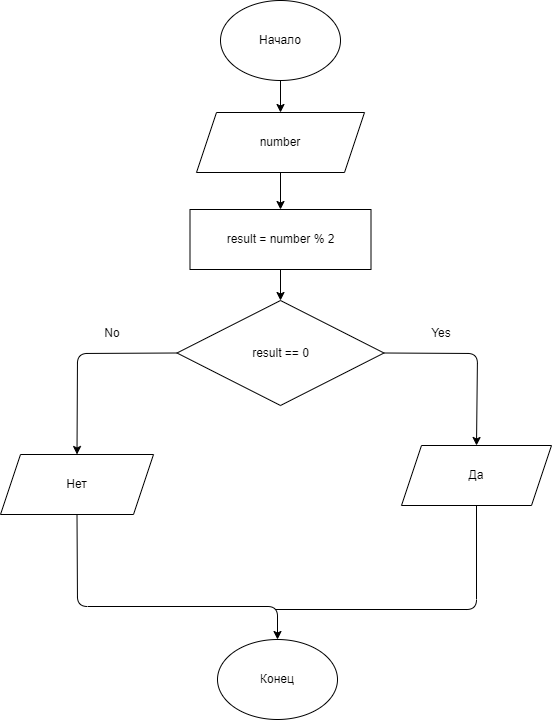

The diagram above was exported from draw.io. Its source (the exported page's mxGraphModel, read from the mxfile embedded in the PNG):
<mxGraphModel dx="1198" dy="396" grid="0" gridSize="10" guides="1" tooltips="1" connect="1" arrows="1" fold="1" page="0" pageScale="1" pageWidth="827" pageHeight="1169" math="0" shadow="0">
  <root>
    <mxCell id="0" />
    <mxCell id="1" parent="0" />
    <mxCell id="4" style="edgeStyle=none;html=1;exitX=0.5;exitY=1;exitDx=0;exitDy=0;entryX=0.5;entryY=0;entryDx=0;entryDy=0;" edge="1" parent="1" source="2" target="3">
      <mxGeometry relative="1" as="geometry" />
    </mxCell>
    <mxCell id="2" value="Начало" style="ellipse;whiteSpace=wrap;html=1;" vertex="1" parent="1">
      <mxGeometry x="165" y="42" width="120" height="80" as="geometry" />
    </mxCell>
    <mxCell id="8" style="edgeStyle=none;html=1;exitX=0.5;exitY=1;exitDx=0;exitDy=0;entryX=0.5;entryY=0;entryDx=0;entryDy=0;" edge="1" parent="1" source="3" target="6">
      <mxGeometry relative="1" as="geometry" />
    </mxCell>
    <mxCell id="3" value="number" style="shape=parallelogram;perimeter=parallelogramPerimeter;whiteSpace=wrap;html=1;fixedSize=1;" vertex="1" parent="1">
      <mxGeometry x="141" y="154" width="168" height="60" as="geometry" />
    </mxCell>
    <mxCell id="11" style="edgeStyle=none;html=1;exitX=1;exitY=0.5;exitDx=0;exitDy=0;entryX=0.5;entryY=0;entryDx=0;entryDy=0;" edge="1" parent="1" source="5" target="9">
      <mxGeometry relative="1" as="geometry">
        <mxPoint x="405.67185974121094" y="395" as="targetPoint" />
        <Array as="points">
          <mxPoint x="422" y="395" />
        </Array>
      </mxGeometry>
    </mxCell>
    <mxCell id="12" style="edgeStyle=none;html=1;exitX=0;exitY=0.5;exitDx=0;exitDy=0;entryX=0.5;entryY=0;entryDx=0;entryDy=0;" edge="1" parent="1" source="5" target="10">
      <mxGeometry relative="1" as="geometry">
        <Array as="points">
          <mxPoint x="22" y="395" />
        </Array>
      </mxGeometry>
    </mxCell>
    <mxCell id="5" value="result == 0" style="rhombus;whiteSpace=wrap;html=1;" vertex="1" parent="1">
      <mxGeometry x="121.5" y="342" width="207" height="105" as="geometry" />
    </mxCell>
    <mxCell id="7" style="edgeStyle=none;html=1;exitX=0.5;exitY=1;exitDx=0;exitDy=0;entryX=0.5;entryY=0;entryDx=0;entryDy=0;" edge="1" parent="1" source="6" target="5">
      <mxGeometry relative="1" as="geometry" />
    </mxCell>
    <mxCell id="6" value="result = number % 2" style="rounded=0;whiteSpace=wrap;html=1;" vertex="1" parent="1">
      <mxGeometry x="134.5" y="251" width="181" height="60" as="geometry" />
    </mxCell>
    <mxCell id="9" value="Да" style="shape=parallelogram;perimeter=parallelogramPerimeter;whiteSpace=wrap;html=1;fixedSize=1;" vertex="1" parent="1">
      <mxGeometry x="346" y="487" width="150" height="60" as="geometry" />
    </mxCell>
    <mxCell id="16" style="edgeStyle=none;html=1;exitX=0.5;exitY=1;exitDx=0;exitDy=0;entryX=0.5;entryY=0;entryDx=0;entryDy=0;" edge="1" parent="1" source="10" target="15">
      <mxGeometry relative="1" as="geometry">
        <Array as="points">
          <mxPoint x="22" y="648" />
          <mxPoint x="222" y="648" />
        </Array>
      </mxGeometry>
    </mxCell>
    <mxCell id="10" value="Нет" style="shape=parallelogram;perimeter=parallelogramPerimeter;whiteSpace=wrap;html=1;fixedSize=1;" vertex="1" parent="1">
      <mxGeometry x="-55" y="496" width="153" height="60" as="geometry" />
    </mxCell>
    <mxCell id="13" value="Yes" style="text;html=1;strokeColor=none;fillColor=none;align=center;verticalAlign=middle;whiteSpace=wrap;rounded=0;" vertex="1" parent="1">
      <mxGeometry x="356" y="360" width="60" height="30" as="geometry" />
    </mxCell>
    <mxCell id="14" value="No" style="text;html=1;strokeColor=none;fillColor=none;align=center;verticalAlign=middle;whiteSpace=wrap;rounded=0;" vertex="1" parent="1">
      <mxGeometry x="27" y="360" width="60" height="30" as="geometry" />
    </mxCell>
    <mxCell id="15" value="Конец" style="ellipse;whiteSpace=wrap;html=1;" vertex="1" parent="1">
      <mxGeometry x="162" y="681" width="120" height="80" as="geometry" />
    </mxCell>
    <mxCell id="17" value="" style="endArrow=none;html=1;entryX=0.5;entryY=1;entryDx=0;entryDy=0;" edge="1" parent="1" target="9">
      <mxGeometry width="50" height="50" relative="1" as="geometry">
        <mxPoint x="220" y="651" as="sourcePoint" />
        <mxPoint x="384" y="596" as="targetPoint" />
        <Array as="points">
          <mxPoint x="421" y="651" />
        </Array>
      </mxGeometry>
    </mxCell>
  </root>
</mxGraphModel>